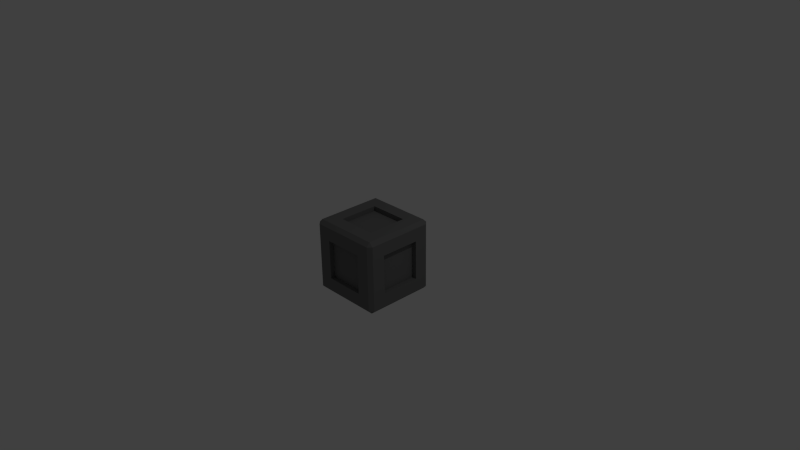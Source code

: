 # Source: cumbe_framed2.blend  (saved by Blender 2.69.0; exported with 4.5.12 LTS)
import bpy
from mathutils import Matrix  # noqa: F401  (used for matrix-valued properties, if any)

bpy.ops.wm.read_factory_settings(use_empty=True)
scene = bpy.context.scene
scene.name = 'Scene'

# ---- collections
col_collection_1 = bpy.data.collections.new('Collection 1'); scene.collection.children.link(col_collection_1)

# ---- materials (node trees are filled in below, after node groups)
mat_base_plastic = bpy.data.materials.new('base_plastic')
mat_base_plastic.alpha_threshold = 0.0
mat_base_plastic.use_transparent_shadow = False
mat_base_plastic.diffuse_color = (0.1679, 0.1679, 0.1679, 1.0)
mat_base_plastic.roughness = 0.5
mat_base_plastic.line_color = (0.0, 0.0, 0.0, 1.0)

# ---- material node trees

# ---- world
world_world = bpy.data.worlds.new('World'); scene.world = world_world
world_world.color = (0.05088, 0.05088, 0.05088)
world_world.use_sun_shadow = False
world_world.sun_shadow_jitter_overblur = 0.0
world_world.cycles.sampling_method = 'MANUAL'
world_world.cycles.sample_map_resolution = 256

# ---- cameras
cam_camera = bpy.data.cameras.new('Camera')
cam_camera.clip_end = 100.0
cam_camera.lens = 35.0
cam_camera.sensor_width = 32.0
cam_camera.sensor_height = 18.0
cam_camera.ortho_scale = 7.314
cam_camera.dof.focus_distance = 0.0
cam_camera.dof.aperture_fstop = 128.0

# ---- lights
light_lamp = bpy.data.lights.new('Lamp', 'POINT')
light_lamp.transmission_factor = 0.0
light_lamp.cutoff_distance = 30.0
light_lamp.energy = 100.0
light_lamp.shadow_buffer_clip_start = 1.001
light_lamp.shadow_soft_size = 0.1
light_lamp.shadow_maximum_resolution = 0.006
light_lamp.use_absolute_resolution = True
light_lamp.cycles.use_multiple_importance_sampling = False

# ---- meshes
me_cube_001 = bpy.data.meshes.new('Cube.001')
me_cube_001.from_pydata([(-0.45, -0.45, -0.5), (-0.45, -0.5, -0.45), (-0.5, -0.45, -0.45), (-0.5, 0.45, -0.45), (-0.45, 0.5, -0.45), (-0.45, 0.45, -0.5), (0.45, 0.5, -0.45), (0.5, 0.45, -0.45), (0.45, 0.45, -0.5), (0.5, -0.45, -0.45), (0.45, -0.5, -0.45), (0.45, -0.45, -0.5), (-0.5, -0.45, 0.45), (-0.45, -0.5, 0.45), (-0.45, -0.45, 0.5), (-0.5, 0.45, 0.45), (-0.45, 0.45, 0.5), (-0.45, 0.5, 0.45), (0.45, 0.5, 0.45), (0.45, 0.45, 0.5), (0.5, 0.45, 0.45), (0.5, -0.45, 0.45), (0.45, -0.45, 0.5), (0.45, -0.5, 0.45), (-0.45, -0.2698, 0.5), (-0.5, -0.2698, 0.45), (-0.45, -0.2698, -0.5), (-0.5, -0.2698, -0.45), (0.45, -0.2698, 0.5), (0.5, -0.2698, 0.45), (0.45, -0.2698, -0.5), (0.5, -0.2698, -0.45), (-0.45, 0.2715, 0.5), (-0.5, 0.2715, -0.45), (0.5, 0.2715, 0.45), (0.45, 0.2715, -0.5), (-0.5, 0.2715, 0.45), (-0.45, 0.2715, -0.5), (0.45, 0.2715, 0.5), (0.5, 0.2715, -0.45), (-0.45, -0.5, 0.2695), (-0.5, -0.45, 0.2695), (-0.45, 0.5, 0.2695), (-0.5, 0.45, 0.2695), (0.5, 0.45, 0.2695), (0.45, 0.5, 0.2695), (0.45, -0.5, 0.2695), (0.5, -0.45, 0.2695), (0.5, -0.2698, 0.2695), (-0.5, -0.2698, 0.2695), (-0.5, 0.2715, 0.2695), (0.5, 0.2715, 0.2695), (-0.5, -0.45, -0.27), (-0.45, 0.5, -0.27), (0.5, 0.45, -0.27), (0.45, -0.5, -0.27), (0.5, -0.2698, -0.27), (-0.5, -0.2698, -0.27), (-0.5, 0.2715, -0.27), (0.5, 0.2715, -0.27), (-0.45, -0.5, -0.27), (-0.5, 0.45, -0.27), (0.45, 0.5, -0.27), (0.5, -0.45, -0.27), (0.2698, 0.45, 0.5), (0.2698, 0.5, 0.45), (0.2698, 0.45, -0.5), (0.2698, 0.5, -0.45), (0.2698, -0.45, 0.5), (0.2698, -0.5, 0.45), (0.2698, -0.45, -0.5), (0.2698, -0.5, -0.45), (0.2698, -0.2698, -0.5), (0.2698, -0.2698, 0.5), (0.2698, 0.2715, -0.5), (0.2698, 0.2715, 0.5), (0.2698, 0.5, 0.2695), (0.2698, -0.5, 0.2695), (0.2698, 0.5, -0.27), (0.2698, -0.5, -0.27), (-0.2702, 0.5, 0.45), (-0.2702, 0.45, -0.5), (-0.2702, -0.45, 0.5), (-0.2702, -0.5, -0.45), (-0.2702, -0.2698, 0.5), (-0.2702, 0.2715, 0.5), (-0.2702, 0.5, 0.2695), (-0.2702, 0.5, -0.27), (-0.2702, 0.45, 0.5), (-0.2702, 0.5, -0.45), (-0.2702, -0.5, 0.45), (-0.2702, -0.45, -0.5), (-0.2702, -0.2698, -0.5), (-0.2702, 0.2715, -0.5), (-0.2702, -0.5, 0.2695), (-0.2702, -0.5, -0.27), (0.5, -0.2698, 0.2695), (0.5, 0.2715, 0.2695), (0.5, -0.2698, -0.27), (0.5, 0.2715, -0.27), (0.4353, -0.2698, 0.2695), (0.4353, 0.2715, 0.2695), (0.4353, -0.2698, -0.27), (0.4353, 0.2715, -0.27), (0.2698, 0.4351, 0.2695), (0.2698, 0.4351, -0.27), (-0.2702, 0.4351, 0.2695), (-0.2702, 0.4351, -0.27), (-0.435, -0.2698, 0.2695), (-0.435, 0.2715, 0.2695), (-0.435, -0.2698, -0.27), (-0.435, 0.2715, -0.27), (0.2698, -0.2698, 0.4352), (0.2698, 0.2715, 0.4352), (-0.2702, -0.2698, 0.4352), (-0.2702, 0.2715, 0.4352), (0.2698, -0.435, 0.2695), (0.2698, -0.435, -0.27), (-0.2702, -0.435, 0.2695), (-0.2702, -0.435, -0.27), (0.2698, -0.2698, -0.4353), (0.2698, 0.2715, -0.4353), (-0.2702, -0.2698, -0.4353), (-0.2702, 0.2715, -0.4353), (0.2698, -0.2698, -0.4353), (0.2698, 0.2715, -0.4353), (-0.2702, -0.2698, -0.4353), (-0.2702, 0.2715, -0.4353)], [], [(74, 66, 8, 35), (56, 63, 9, 31), (85, 88, 16, 32), (78, 62, 6, 67), (95, 60, 1, 83), (0, 1, 2), (3, 4, 5), (6, 7, 8), (9, 10, 11), (12, 13, 14), (15, 16, 17), (18, 19, 20), (21, 22, 23), (40, 13, 12, 41), (32, 16, 15, 36), (53, 4, 3, 61), (26, 0, 2, 27), (64, 19, 18, 65), (54, 7, 6, 62), (81, 5, 4, 89), (28, 22, 21, 29), (55, 10, 9, 63), (35, 8, 7, 39), (82, 14, 13, 90), (70, 11, 10, 71), (58, 61, 3, 33), (70, 72, 30, 11), (59, 56, 31, 39), (82, 84, 24, 14), (14, 24, 25, 12), (37, 26, 27, 33), (38, 28, 29, 34), (11, 30, 31, 9), (52, 57, 27, 2), (72, 74, 35, 30), (84, 85, 32, 24), (24, 32, 36, 25), (30, 35, 39, 31), (57, 58, 33, 27), (54, 59, 39, 7), (5, 37, 33, 3), (19, 38, 34, 20), (29, 21, 47, 48), (65, 18, 45, 76), (90, 13, 40, 94), (60, 40, 41, 52), (17, 42, 43, 15), (20, 44, 45, 18), (23, 46, 47, 21), (36, 15, 43, 50), (34, 29, 48, 51), (12, 25, 49, 41), (25, 36, 50, 49), (20, 34, 51, 44), (48, 47, 63, 56), (76, 45, 62, 78), (94, 40, 60, 95), (42, 53, 61, 43), (44, 54, 62, 45), (46, 55, 63, 47), (50, 43, 61, 58), (56, 59, 99, 98), (41, 49, 57, 52), (58, 57, 110, 111), (44, 51, 59, 54), (1, 60, 52, 2), (93, 81, 66, 74), (38, 19, 64, 75), (87, 78, 67, 89), (55, 79, 71, 10), (88, 64, 65, 80), (8, 66, 67, 6), (22, 68, 69, 23), (91, 70, 71, 83), (91, 92, 72, 70), (22, 28, 73, 68), (92, 93, 123, 122), (28, 38, 75, 73), (80, 65, 76, 86), (23, 69, 77, 46), (87, 86, 106, 107), (46, 77, 79, 55), (75, 64, 88, 85), (79, 95, 83, 71), (66, 81, 89, 67), (68, 82, 90, 69), (68, 73, 84, 82), (85, 84, 114, 115), (69, 90, 94, 77), (94, 95, 119, 118), (37, 5, 81, 93), (53, 87, 89, 4), (16, 88, 80, 17), (0, 91, 83, 1), (0, 26, 92, 91), (26, 37, 93, 92), (17, 80, 86, 42), (42, 86, 87, 53), (98, 99, 103, 102), (59, 51, 97, 99), (48, 56, 98, 96), (51, 48, 96, 97), (101, 100, 102, 103), (99, 97, 101, 103), (96, 98, 102, 100), (97, 96, 100, 101), (106, 104, 105, 107), (78, 87, 107, 105), (86, 76, 104, 106), (76, 78, 105, 104), (108, 109, 111, 110), (50, 58, 111, 109), (57, 49, 108, 110), (49, 50, 109, 108), (112, 113, 115, 114), (75, 85, 115, 113), (84, 73, 112, 114), (73, 75, 113, 112), (116, 118, 119, 117), (95, 79, 117, 119), (77, 94, 118, 116), (79, 77, 116, 117), (122, 123, 127, 126), (93, 74, 121, 123), (72, 92, 122, 120), (74, 72, 120, 121), (126, 127, 125, 124), (123, 121, 125, 127), (120, 122, 126, 124), (121, 120, 124, 125)])
_uv = me_cube_001.uv_layers.new(name='UVMap')
_uv.uv.foreach_set('vector', [0.7848, 0.2135, 0.7848, 0.02502, 0.975, 0.02502, 0.975, 0.2135, 0.2153, 0.2151, 0.02502, 0.2151, 0.02502, 0.02502, 0.2153, 0.02502, 0.2148, 0.7865, 0.2148, 0.975, 0.02502, 0.975, 0.02502, 0.7865, 0.2152, 0.2151, 0.02502, 0.2151, 0.02502, 0.02502, 0.2152, 0.02502, 0.2148, 0.2151, 0.02502, 0.2151, 0.02502, 0.02502, 0.2148, 0.02502, 0.05, 2.125e-06, 3.447e-06, 0.05, 7.494e-06, 4.335e-05, 0.05, 2.125e-06, 3.447e-06, 0.05, 7.494e-06, 4.335e-05, 3.447e-06, 0.05, 7.494e-06, 4.335e-05, 0.05, 2.125e-06, 0.05, 2.125e-06, 3.447e-06, 0.05, 7.494e-06, 4.335e-05, 0.05, 2.125e-06, 3.447e-06, 0.05, 7.494e-06, 4.335e-05, 3.447e-06, 0.05, 7.494e-06, 4.335e-05, 0.05, 2.125e-06, 0.05, 2.125e-06, 3.447e-06, 0.05, 7.494e-06, 4.335e-05, 7.494e-06, 4.335e-05, 0.05, 2.125e-06, 3.447e-06, 0.05, 1.0, 0.7695, 1.0, 0.95, 0.975, 0.975, 0.975, 0.7845, 0.02502, 0.7865, 0.02502, 0.975, 0.0, 0.95, 0.0, 0.7715, 0.0, 0.23, 0.0, 0.05, 0.02502, 0.02502, 0.02502, 0.2151, 0.02502, 0.7847, 0.02502, 0.975, 0.0, 0.95, 0.0, 0.7698, 0.7848, 0.975, 0.975, 0.975, 0.95, 1.0, 0.7698, 1.0, 0.975, 0.2151, 0.975, 0.02502, 1.0, 0.05, 1.0, 0.23, 0.2148, 0.02502, 0.02502, 0.02502, 7.494e-06, 4.335e-05, 0.2298, 0.0, 0.975, 0.2153, 0.975, 0.02502, 1.0, 0.05, 1.0, 0.2302, 0.0, 0.23, 0.0, 0.05, 0.02502, 0.02502, 0.02502, 0.2151, 0.975, 0.2135, 0.975, 0.02502, 1.0, 0.05, 1.0, 0.2285, 0.2148, 0.02502, 0.02502, 0.02502, 0.05, 0.0, 0.2298, 0.0, 0.7848, 0.975, 0.975, 0.975, 0.95, 1.0, 0.7698, 1.0, 0.2135, 0.2151, 0.02502, 0.2151, 0.02502, 0.02502, 0.2135, 0.02502, 0.7848, 0.975, 0.7848, 0.7847, 0.975, 0.7847, 0.975, 0.975, 0.7865, 0.2151, 0.2153, 0.2151, 0.2153, 0.02502, 0.7865, 0.02502, 0.2148, 0.02502, 0.2148, 0.2153, 0.02502, 0.2153, 0.02502, 0.02502, 0.02502, 0.02502, 0.02502, 0.2153, 0.0, 0.2302, 0.0, 0.05, 0.02502, 0.2135, 0.02502, 0.7847, 0.0, 0.7698, 0.0, 0.2285, 0.975, 0.7865, 0.975, 0.2153, 1.0, 0.2302, 1.0, 0.7715, 0.975, 0.975, 0.975, 0.7847, 1.0, 0.7698, 1.0, 0.95, 0.975, 0.2151, 0.7847, 0.2151, 0.7847, 0.02502, 0.975, 0.02502, 0.7848, 0.7847, 0.7848, 0.2135, 0.975, 0.2135, 0.975, 0.7847, 0.2148, 0.2153, 0.2148, 0.7865, 0.02502, 0.7865, 0.02502, 0.2153, 0.02502, 0.2153, 0.02502, 0.7865, 0.0, 0.7715, 0.0, 0.2302, 0.975, 0.7847, 0.975, 0.2135, 1.0, 0.2285, 1.0, 0.7698, 0.7847, 0.2151, 0.2135, 0.2151, 0.2135, 0.02502, 0.7847, 0.02502, 0.975, 0.2151, 0.7865, 0.2151, 0.7865, 0.02502, 0.975, 0.02502, 0.02502, 0.02502, 0.02502, 0.2135, 0.0, 0.2285, 0.0, 0.05, 0.975, 0.975, 0.975, 0.7865, 1.0, 0.7715, 1.0, 0.95, 0.2153, 0.975, 0.02502, 0.975, 0.02502, 0.7845, 0.2153, 0.7845, 0.2152, 0.975, 0.02502, 0.975, 0.02502, 0.7845, 0.2152, 0.7845, 0.2148, 0.975, 0.02502, 0.975, 0.02502, 0.7845, 0.2148, 0.7845, 1.0, 0.23, 1.0, 0.7695, 0.975, 0.7845, 0.975, 0.2151, 0.0, 0.95, 0.0, 0.7695, 0.02502, 0.7845, 0.02502, 0.975, 0.975, 0.975, 0.975, 0.7845, 1.0, 0.7695, 1.0, 0.95, 0.0, 0.95, 0.0, 0.7695, 0.02502, 0.7845, 0.02502, 0.975, 0.2135, 0.975, 0.02502, 0.975, 0.02502, 0.7845, 0.2135, 0.7845, 0.7865, 0.975, 0.2153, 0.975, 0.2153, 0.7845, 0.7865, 0.7845, 0.975, 0.975, 0.7847, 0.975, 0.7847, 0.7845, 0.975, 0.7845, 0.7847, 0.975, 0.2135, 0.975, 0.2135, 0.7845, 0.7847, 0.7845, 0.975, 0.975, 0.7865, 0.975, 0.7865, 0.7845, 0.975, 0.7845, 0.2153, 0.7845, 0.02502, 0.7845, 0.02502, 0.2151, 0.2153, 0.2151, 0.2152, 0.7845, 0.02502, 0.7845, 0.02502, 0.2151, 0.2152, 0.2151, 0.2148, 0.7845, 0.02502, 0.7845, 0.02502, 0.2151, 0.2148, 0.2151, 0.0, 0.7695, 0.0, 0.23, 0.02502, 0.2151, 0.02502, 0.7845, 0.975, 0.7845, 0.975, 0.2151, 1.0, 0.23, 1.0, 0.7695, 0.0, 0.7695, 0.0, 0.23, 0.02502, 0.2151, 0.02502, 0.7845, 0.2135, 0.7845, 0.02502, 0.7845, 0.02502, 0.2151, 0.2135, 0.2151, 7.494e-06, 4.335e-05, 7.494e-06, 4.335e-05, 7.494e-06, 4.335e-05, 7.494e-06, 4.335e-05, 0.975, 0.7845, 0.7847, 0.7845, 0.7847, 0.2151, 0.975, 0.2151, 0.2135, 0.2151, 0.7847, 0.2151, 0.7656, 0.2342, 0.2327, 0.2342, 0.975, 0.7845, 0.7865, 0.7845, 0.7865, 0.2151, 0.975, 0.2151, 1.0, 0.05, 1.0, 0.23, 0.975, 0.2151, 0.975, 0.02502, 0.2148, 0.2135, 0.2148, 0.02502, 0.7848, 0.02502, 0.7848, 0.2135, 0.975, 0.7865, 0.975, 0.975, 0.7848, 0.975, 0.7848, 0.7865, 0.7852, 0.2151, 0.2152, 0.2151, 0.2152, 0.02502, 0.7852, 0.02502, 0.975, 0.2151, 0.7848, 0.2151, 0.7848, 0.02502, 0.975, 0.02502, 0.2148, 0.975, 0.7848, 0.975, 0.7698, 1.0, 0.2298, 1.0, 0.975, 0.02502, 0.7848, 0.02502, 0.7698, 0.0, 0.95, 0.0, 0.975, 0.02502, 0.7848, 0.02502, 0.7698, 0.0, 0.95, 0.0, 0.2148, 0.975, 0.7848, 0.975, 0.7698, 1.0, 0.2298, 1.0, 0.2148, 0.975, 0.2148, 0.7847, 0.7848, 0.7847, 0.7848, 0.975, 0.975, 0.02502, 0.975, 0.2153, 0.7848, 0.2153, 0.7848, 0.02502, 0.2148, 0.7847, 0.2148, 0.2135, 0.2339, 0.2327, 0.2339, 0.7657, 0.975, 0.2153, 0.975, 0.7865, 0.7848, 0.7865, 0.7848, 0.2153, 0.7852, 0.975, 0.2152, 0.975, 0.2152, 0.7845, 0.7852, 0.7845, 0.975, 0.975, 0.7848, 0.975, 0.7848, 0.7845, 0.975, 0.7845, 0.7852, 0.2151, 0.7852, 0.7845, 0.766, 0.7653, 0.766, 0.2342, 0.975, 0.7845, 0.7848, 0.7845, 0.7848, 0.2151, 0.975, 0.2151, 0.7848, 0.7865, 0.7848, 0.975, 0.2148, 0.975, 0.2148, 0.7865, 0.7848, 0.2151, 0.2148, 0.2151, 0.2148, 0.02502, 0.7848, 0.02502, 0.7848, 0.02502, 0.2148, 0.02502, 0.2298, 0.0, 0.7698, 0.0, 0.7848, 0.02502, 0.2148, 0.02502, 0.2298, 0.0, 0.7698, 0.0, 0.7848, 0.02502, 0.7848, 0.2153, 0.2148, 0.2153, 0.2148, 0.02502, 0.2148, 0.7865, 0.2148, 0.2153, 0.2339, 0.2344, 0.2339, 0.7673, 0.7848, 0.975, 0.2148, 0.975, 0.2148, 0.7845, 0.7848, 0.7845, 0.2148, 0.7845, 0.2148, 0.2151, 0.234, 0.2342, 0.234, 0.7653, 0.02502, 0.2135, 0.02502, 0.02502, 0.2148, 0.02502, 0.2148, 0.2135, 0.975, 0.2151, 0.7852, 0.2151, 0.7852, 0.02502, 0.975, 0.02502, 0.02502, 0.975, 0.2148, 0.975, 0.2298, 1.0, 0.05, 1.0, 0.02502, 0.975, 0.2148, 0.975, 0.2298, 1.0, 0.05, 1.0, 0.02502, 0.975, 0.02502, 0.7847, 0.2148, 0.7847, 0.2148, 0.975, 0.02502, 0.7847, 0.02502, 0.2135, 0.2148, 0.2135, 0.2148, 0.7847, 0.975, 0.975, 0.7852, 0.975, 0.7852, 0.7845, 0.975, 0.7845, 0.975, 0.7845, 0.7852, 0.7845, 0.7852, 0.2151, 0.975, 0.2151, 0.2153, 0.2151, 0.7865, 0.2151, 0.7673, 0.2341, 0.2343, 0.2341, 7.494e-06, 4.335e-05, 7.494e-06, 4.335e-05, 7.494e-06, 4.335e-05, 7.494e-06, 4.335e-05, 7.494e-06, 4.335e-05, 7.494e-06, 4.335e-05, 7.494e-06, 4.335e-05, 7.494e-06, 4.335e-05, 7.494e-06, 4.335e-05, 7.494e-06, 4.335e-05, 7.494e-06, 4.335e-05, 7.494e-06, 4.335e-05, 0.7673, 0.7654, 0.2343, 0.7654, 0.2343, 0.2341, 0.7673, 0.2341, 0.7865, 0.2151, 0.7865, 0.7845, 0.7673, 0.7654, 0.7673, 0.2341, 0.2153, 0.7845, 0.2153, 0.2151, 0.2343, 0.2341, 0.2343, 0.7654, 0.7865, 0.7845, 0.2153, 0.7845, 0.2343, 0.7654, 0.7673, 0.7654, 0.766, 0.7653, 0.2343, 0.7653, 0.2343, 0.2342, 0.766, 0.2342, 0.2152, 0.2151, 0.7852, 0.2151, 0.766, 0.2342, 0.2343, 0.2342, 0.7852, 0.7845, 0.2152, 0.7845, 0.2343, 0.7653, 0.766, 0.7653, 0.2152, 0.7845, 0.2152, 0.2151, 0.2343, 0.2342, 0.2343, 0.7653, 0.7656, 0.7653, 0.2327, 0.7653, 0.2327, 0.2342, 0.7656, 0.2342, 0.2135, 0.7845, 0.2135, 0.2151, 0.2327, 0.2342, 0.2327, 0.7653, 0.7847, 0.2151, 0.7847, 0.7845, 0.7656, 0.7653, 0.7656, 0.2342, 0.7847, 0.7845, 0.2135, 0.7845, 0.2327, 0.7653, 0.7656, 0.7653, 0.7657, 0.2344, 0.7657, 0.7673, 0.2339, 0.7673, 0.2339, 0.2344, 0.7848, 0.7865, 0.2148, 0.7865, 0.2339, 0.7673, 0.7657, 0.7673, 0.2148, 0.2153, 0.7848, 0.2153, 0.7657, 0.2344, 0.2339, 0.2344, 0.7848, 0.2153, 0.7848, 0.7865, 0.7657, 0.7673, 0.7657, 0.2344, 0.7656, 0.7653, 0.234, 0.7653, 0.234, 0.2342, 0.7656, 0.2342, 0.2148, 0.2151, 0.7848, 0.2151, 0.7656, 0.2342, 0.234, 0.2342, 0.7848, 0.7845, 0.2148, 0.7845, 0.234, 0.7653, 0.7656, 0.7653, 0.7848, 0.2151, 0.7848, 0.7845, 0.7656, 0.7653, 0.7656, 0.2342, 7.494e-06, 4.335e-05, 7.494e-06, 4.335e-05, 7.494e-06, 4.335e-05, 7.494e-06, 4.335e-05, 0.2148, 0.2135, 0.7848, 0.2135, 0.7657, 0.2327, 0.2339, 0.2327, 0.7848, 0.7847, 0.2148, 0.7847, 0.2339, 0.7657, 0.7657, 0.7657, 0.7848, 0.2135, 0.7848, 0.7847, 0.7657, 0.7657, 0.7657, 0.2327, 0.2339, 0.7657, 0.2339, 0.2327, 0.7657, 0.2327, 0.7657, 0.7657, 7.494e-06, 4.335e-05, 7.494e-06, 4.335e-05, 7.494e-06, 4.335e-05, 7.494e-06, 4.335e-05, 7.494e-06, 4.335e-05, 7.494e-06, 4.335e-05, 7.494e-06, 4.335e-05, 7.494e-06, 4.335e-05, 7.494e-06, 4.335e-05, 7.494e-06, 4.335e-05, 7.494e-06, 4.335e-05, 7.494e-06, 4.335e-05])
me_cube_001.materials.append(mat_base_plastic)
me_cube_001.use_remesh_preserve_volume = False
me_cube_001.use_remesh_preserve_attributes = False
me_cube_001.use_mirror_vertex_groups = False
me_cube_001.update()

# ---- objects
ob_cube_framed2 = bpy.data.objects.new('Cube_Framed2', me_cube_001)
ob_lamp = bpy.data.objects.new('Lamp', light_lamp)
ob_camera = bpy.data.objects.new('Camera', cam_camera)

# ---- transforms, parenting, visibility, modifiers, constraints
ob_cube_framed2.location = (0.0, 0.0, 0.0)
ob_cube_framed2.lineart.crease_threshold = 0.0
ob_lamp.location = (4.076, 1.005, 5.904)
ob_lamp.rotation_euler = (0.6503, 0.05522, 1.866)
ob_lamp.lock_rotations_4d = False
ob_lamp.empty_display_type = 'ARROWS'
ob_lamp.color = (0.0, 0.0, 0.0, 0.0)
ob_lamp.lineart.crease_threshold = 0.0
ob_camera.location = (7.481, -6.508, 5.344)
ob_camera.rotation_euler = (1.109, 0.01082, 0.8149)
ob_camera.lock_rotations_4d = False
ob_camera.empty_display_type = 'ARROWS'
ob_camera.color = (0.0, 0.0, 0.0, 0.0)
ob_camera.display_type = 'WIRE'
ob_camera.lineart.crease_threshold = 0.0

# ---- collection membership
col_collection_1.objects.link(ob_cube_framed2)
col_collection_1.objects.link(ob_lamp)
col_collection_1.objects.link(ob_camera)

# ---- scene / render settings (as saved in the file)
scene.camera = ob_camera
scene.frame_start = 1; scene.frame_end = 250; scene.frame_set(1)
scene.render.engine = 'BLENDER_EEVEE_NEXT'
scene.render.image_settings.compression = 90
scene.render.resolution_percentage = 50
scene.render.dither_intensity = 0.0
scene.cycles.use_denoising = False
scene.cycles.samples = 10
scene.cycles.sampling_pattern = 'TABULATED_SOBOL'
scene.cycles.light_sampling_threshold = 0.0
scene.cycles.use_adaptive_sampling = False
scene.cycles.use_light_tree = False
scene.cycles.blur_glossy = 0.0
scene.cycles.volume_bounces = 1
scene.cycles.pixel_filter_type = 'GAUSSIAN'
scene.cycles.sample_clamp_indirect = 0.0
scene.view_settings.view_transform = 'Standard'
bpy.context.view_layer.update()
